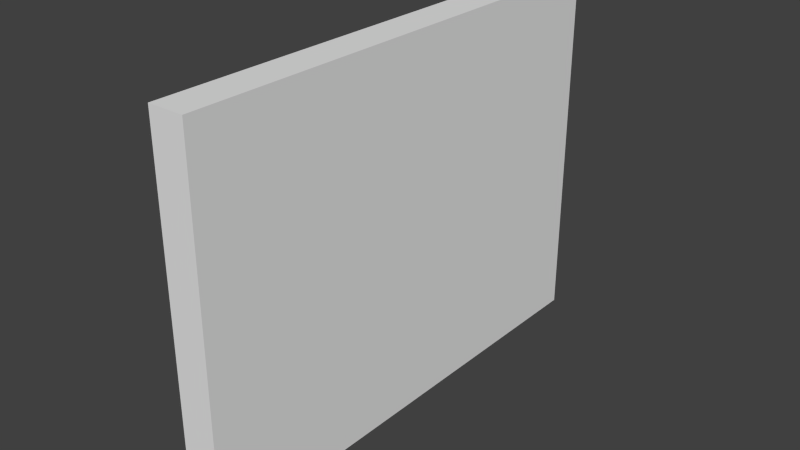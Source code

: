 # Source: Wall_left.blend  (saved by Blender 2.76.0; exported with 4.5.12 LTS)
import bpy
from mathutils import Matrix  # noqa: F401  (used for matrix-valued properties, if any)

bpy.ops.wm.read_factory_settings(use_empty=True)
scene = bpy.context.scene
scene.name = 'Scene'

# ---- collections
col_collection_1 = bpy.data.collections.new('Collection 1'); scene.collection.children.link(col_collection_1)

# ---- materials (node trees are filled in below, after node groups)
mat_walltex = bpy.data.materials.new('WallTex')
mat_walltex.alpha_threshold = 0.0
mat_walltex.use_transparent_shadow = False
mat_walltex.specular_color = (0.0, 0.0, 0.0)
mat_walltex.roughness = 0.5
mat_walltex.specular_intensity = 0.0

# ---- material node trees

# ---- world
world_world = bpy.data.worlds.new('World'); scene.world = world_world
world_world.color = (0.05088, 0.05088, 0.05088)
world_world.use_sun_shadow = False
world_world.sun_shadow_jitter_overblur = 0.0
world_world.cycles.sampling_method = 'MANUAL'
world_world.cycles.sample_map_resolution = 256

# ---- meshes
me_wall_left = bpy.data.meshes.new('Wall_left')
me_wall_left.from_pydata([(-2.469, 37.07, -0.02343), (-2.469, 37.07, 55.78), (-2.929, -37.36, -0.02344), (-2.929, -37.36, 55.78), (-2.929, -37.36, 27.88), (-2.469, 37.07, 27.88), (2.468, -37.36, 55.78), (2.468, -37.36, 27.88), (2.882, 37.07, -0.02343), (2.468, -37.36, -0.02344), (2.882, 37.07, 27.88), (2.882, 37.07, 55.78)], [], [(6, 3, 4, 7), (11, 6, 7, 10), (7, 9, 8, 10), (4, 2, 9, 7), (1, 5, 4, 3), (11, 10, 5, 1), (5, 10, 8, 0), (4, 5, 0, 2), (1, 3, 6, 11), (2, 0, 8, 9)])
me_wall_left.polygons.foreach_set('use_smooth', [True] * 10)
_k = set([(0, 2), (0, 5), (0, 8), (1, 3), (1, 5), (1, 11), (2, 4), (2, 9), (3, 4), (3, 6), (6, 7), (6, 11), (7, 9), (8, 9), (8, 10), (10, 11)])
me_wall_left.attributes.new('sharp_edge', 'BOOLEAN', 'EDGE').data.foreach_set('value', [ (min(e.vertices), max(e.vertices)) in _k for e in me_wall_left.edges])
_uv = me_wall_left.uv_layers.new(name='map1')
_uv.uv.foreach_set('vector', [0.09497, 0.6705, 0.09497, 0.6705, 0.09497, 0.3669, 0.09497, 0.3669, 0.905, 0.6705, 0.09497, 0.6705, 0.09497, 0.3669, 0.905, 0.3669, 0.09497, 0.3669, 0.09497, 0.06321, 0.905, 0.06321, 0.905, 0.3669, 0.09497, 0.3669, 0.09497, 0.06321, 0.09497, 0.06321, 0.09497, 0.3669, 0.905, 0.6705, 0.905, 0.3669, 0.09497, 0.3669, 0.09497, 0.6705, 0.905, 0.6705, 0.905, 0.3669, 0.905, 0.3669, 0.905, 0.6705, 0.905, 0.3669, 0.905, 0.3669, 0.905, 0.06321, 0.905, 0.06321, 0.09497, 0.3669, 0.905, 0.3669, 0.905, 0.06321, 0.09497, 0.06321, 0.9249, 1.0, 0.9187, -2.98e-08, 0.9912, -2.98e-08, 0.9968, 1.0, 0.9187, 0.0, 0.9249, 1.0, 0.9968, 1.0, 0.9912, 0.0])
me_wall_left.materials.append(mat_walltex)
me_wall_left.use_remesh_preserve_volume = False
me_wall_left.use_remesh_preserve_attributes = False
me_wall_left.use_mirror_vertex_groups = False
me_wall_left.update()
me_wall_left.normals_split_custom_set([tuple(v) for v in zip(*[iter([0.0, -1.0, -1.013e-07, 0.0, -1.0, -1.013e-07, 0.0, -1.0, -1.013e-07, 0.0, -1.0, -1.013e-07, 1.0, -0.005562, -1.141e-09, 1.0, -0.005562, -1.141e-09, 1.0, -0.005562, -9.499e-10, 1.0, -0.005562, -9.499e-10, 1.0, -0.005562, -9.499e-10, 1.0, -0.005562, -7.589e-10, 1.0, -0.005562, -7.589e-10, 1.0, -0.005562, -9.499e-10, 0.0, -1.0, -1.013e-07, 0.0, -1.0, -1.013e-07, 0.0, -1.0, -1.013e-07, 0.0, -1.0, -1.013e-07, -1.0, 0.00618, 8.432e-10, -1.0, 0.00618, 8.45e-10, -1.0, 0.00618, 8.45e-10, -1.0, 0.00618, 8.432e-10, 3.564e-07, 1.0, 2.044e-07, 1.782e-07, 1.0, 1.533e-07, 1.782e-07, 1.0, 1.533e-07, 3.564e-07, 1.0, 2.044e-07, 1.782e-07, 1.0, 1.533e-07, 1.782e-07, 1.0, 1.533e-07, 0.0, 1.0, 1.022e-07, 0.0, 1.0, 1.022e-07, -1.0, 0.00618, 8.45e-10, -1.0, 0.00618, 8.45e-10, -1.0, 0.00618, 8.468e-10, -1.0, 0.00618, 8.468e-10, 0.0, -2.05e-07, 1.0, 0.0, -2.05e-07, 1.0, 0.0, -2.05e-07, 1.0, 0.0, -2.05e-07, 1.0, 0.0, 1.629e-07, -1.0, 0.0, 1.629e-07, -1.0, 0.0, 1.629e-07, -1.0, 0.0, 1.629e-07, -1.0])] * 3)])

# ---- objects
ob_wall_left = bpy.data.objects.new('Wall_left', me_wall_left)

# ---- transforms, parenting, visibility, modifiers, constraints
ob_wall_left.location = (0.0, 0.0, 0.0)
ob_wall_left.color = (0.8, 0.8, 0.8, 1.0)
ob_wall_left.lineart.crease_threshold = 0.0

# ---- collection membership
col_collection_1.objects.link(ob_wall_left)

# ---- scene / render settings (as saved in the file)
scene.frame_start = 1; scene.frame_end = 250; scene.frame_set(1)
scene.render.engine = 'BLENDER_EEVEE_NEXT'
scene.render.resolution_percentage = 50
scene.render.fps = 30
scene.render.dither_intensity = 0.0
scene.cycles.use_denoising = False
scene.cycles.samples = 10
scene.cycles.sampling_pattern = 'TABULATED_SOBOL'
scene.cycles.light_sampling_threshold = 0.0
scene.cycles.use_adaptive_sampling = False
scene.cycles.use_light_tree = False
scene.cycles.blur_glossy = 0.0
scene.cycles.pixel_filter_type = 'GAUSSIAN'
scene.cycles.sample_clamp_indirect = 0.0
scene.view_settings.view_transform = 'Standard'
bpy.context.view_layer.update()

# ---- added for rendering (the .blend has no active camera and no usable light): camera, sun
cam_auto = bpy.data.cameras.new('AutoCamera')
cam_auto.lens = 50.0
cam_auto.sensor_width = 36.0
cam_auto.clip_end = 1513.36
ob_auto_camera = bpy.data.objects.new('AutoCamera', cam_auto)
scene.collection.objects.link(ob_auto_camera)
ob_auto_camera.location = (86.2083, -103.625, 96.862)
ob_auto_camera.rotation_euler = (1.09748, -7.21219e-08, 0.694738)
scene.camera = ob_auto_camera
light_auto_sun = bpy.data.lights.new('AutoSun', 'SUN')
light_auto_sun.energy = 3.0
light_auto_sun.angle = 0.0523599
ob_auto_sun = bpy.data.objects.new('AutoSun', light_auto_sun)
scene.collection.objects.link(ob_auto_sun)
ob_auto_sun.rotation_euler = (0.872665, 0.174533, 0.523599)
bpy.context.view_layer.update()
